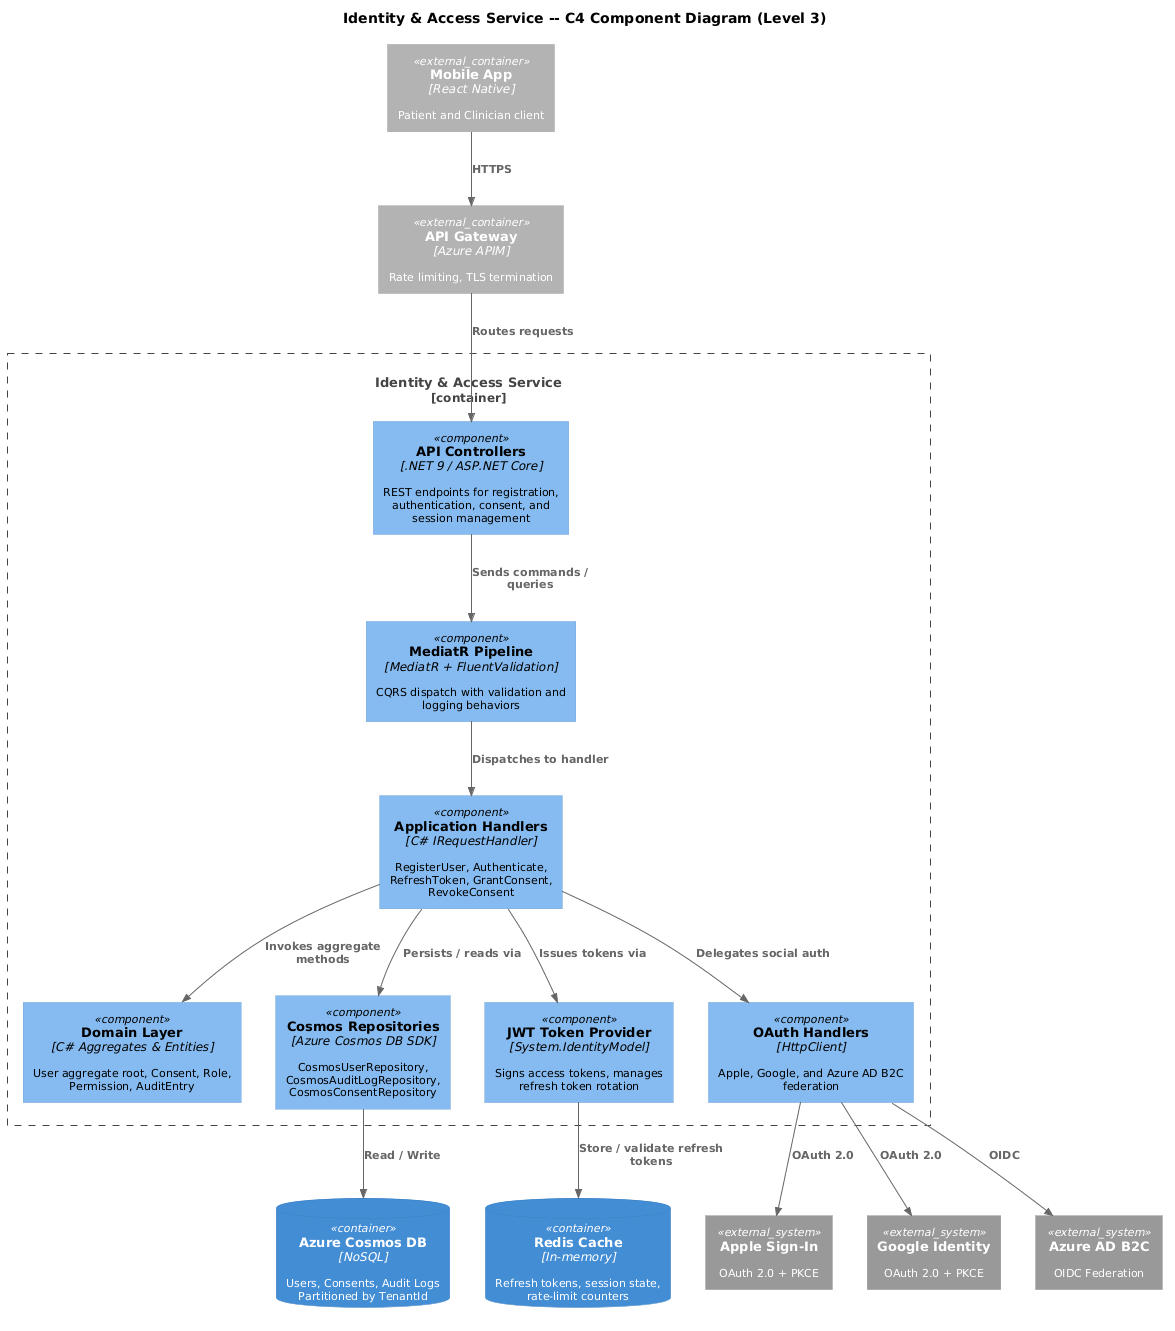

The diagram above was rendered by PlantUML. Its source (embedded in the PNG):
@startuml
!include <C4/C4_Component>

skinparam defaultFontSize 11

title Identity & Access Service -- C4 Component Diagram (Level 3)

Container_Boundary(identity_service, "Identity & Access Service") {

    Component(controllers, "API Controllers", ".NET 9 / ASP.NET Core", "REST endpoints for registration, authentication, consent, and session management")

    Component(pipeline, "MediatR Pipeline", "MediatR + FluentValidation", "CQRS dispatch with validation and logging behaviors")

    Component(domain, "Domain Layer", "C# Aggregates & Entities", "User aggregate root, Consent, Role, Permission, AuditEntry")

    Component(app_services, "Application Handlers", "C# IRequestHandler", "RegisterUser, Authenticate, RefreshToken, GrantConsent, RevokeConsent")

    Component(infra_cosmos, "Cosmos Repositories", "Azure Cosmos DB SDK", "CosmosUserRepository, CosmosAuditLogRepository, CosmosConsentRepository")

    Component(token_provider, "JWT Token Provider", "System.IdentityModel", "Signs access tokens, manages refresh token rotation")

    Component(oauth_handlers, "OAuth Handlers", "HttpClient", "Apple, Google, and Azure AD B2C federation")
}

ContainerDb(cosmos, "Azure Cosmos DB", "NoSQL", "Users, Consents, Audit Logs\nPartitioned by TenantId")

ContainerDb(redis, "Redis Cache", "In-memory", "Refresh tokens, session state, rate-limit counters")

System_Ext(apple, "Apple Sign-In", "OAuth 2.0 + PKCE")
System_Ext(google, "Google Identity", "OAuth 2.0 + PKCE")
System_Ext(adb2c, "Azure AD B2C", "OIDC Federation")

Container_Ext(mobile, "Mobile App", "React Native", "Patient and Clinician client")
Container_Ext(gateway, "API Gateway", "Azure APIM", "Rate limiting, TLS termination")

Rel(mobile, gateway, "HTTPS")
Rel(gateway, controllers, "Routes requests")
Rel(controllers, pipeline, "Sends commands / queries")
Rel(pipeline, app_services, "Dispatches to handler")
Rel(app_services, domain, "Invokes aggregate methods")
Rel(app_services, infra_cosmos, "Persists / reads via")
Rel(app_services, token_provider, "Issues tokens via")
Rel(app_services, oauth_handlers, "Delegates social auth")
Rel(infra_cosmos, cosmos, "Read / Write")
Rel(token_provider, redis, "Store / validate refresh tokens")
Rel(oauth_handlers, apple, "OAuth 2.0")
Rel(oauth_handlers, google, "OAuth 2.0")
Rel(oauth_handlers, adb2c, "OIDC")
@enduml